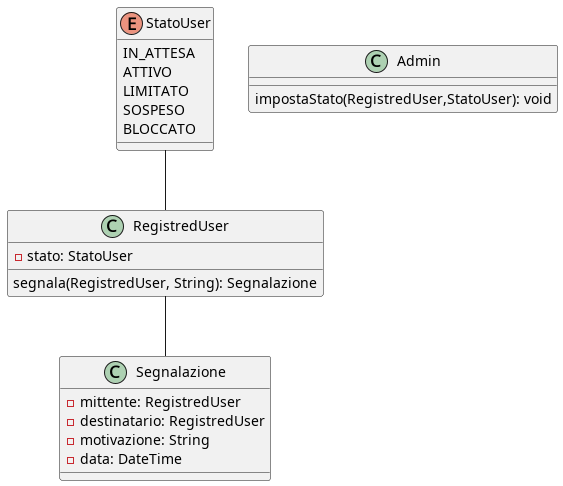

The diagram above was rendered by PlantUML. Its source (embedded in the PNG):
@startuml
	class Segnalazione{
		- mittente: RegistredUser
		- destinatario: RegistredUser
		- motivazione: String
		- data: DateTime
	}

	class RegistredUser {
		- stato: StatoUser
		segnala(RegistredUser, String): Segnalazione
	}

	enum StatoUser {
		IN_ATTESA
		ATTIVO
		LIMITATO
		SOSPESO
		BLOCCATO
	}

	class Admin {
		impostaStato(RegistredUser,StatoUser): void
	}

	StatoUser -- RegistredUser
	RegistredUser -- Segnalazione

@enduml